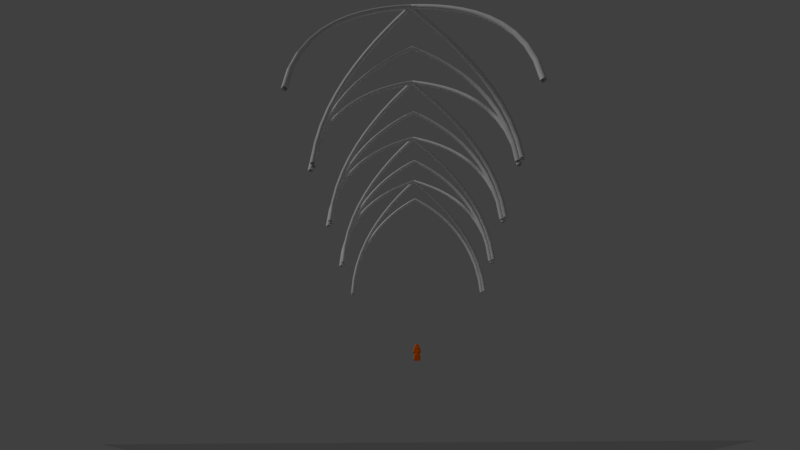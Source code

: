 # Source: Goth_Church_Scene.blend  (saved by Blender 2.79.0; exported with 4.5.12 LTS)
import bpy
from mathutils import Matrix  # noqa: F401  (used for matrix-valued properties, if any)

bpy.ops.wm.read_factory_settings(use_empty=True)
scene = bpy.context.scene
scene.name = 'Scene'

# ---- collections
col_collection_1 = bpy.data.collections.new('Collection 1'); scene.collection.children.link(col_collection_1)

# ---- materials (node trees are filled in below, after node groups)
mat_material = bpy.data.materials.new('Material')
mat_material.alpha_threshold = 0.0
mat_material.diffuse_color = (0.7991, 0.1301, 0.0, 1.0)
mat_material.specular_color = (0.1237, 0.1237, 0.1237)
mat_material.roughness = 0.5

# ---- material node trees
mat_material.use_nodes = True; mat_material.node_tree.nodes.clear()
_N = mat_material.node_tree.nodes; _L = mat_material.node_tree.links
n0 = _N.new('ShaderNodeOutputMaterial'); n0.name = 'Material Output'; n0.location = (300, 300)
n1 = _N.new('ShaderNodeBsdfDiffuse'); n1.name = 'Diffuse BSDF'; n1.location = (10, 300)
n1.inputs[0].default_value = (0.8, 0.1312, 0.0, 1.0)
_L.new(n1.outputs[0], n0.inputs[0])
n0.is_active_output = True

# ---- world
world_world = bpy.data.worlds.new('World'); scene.world = world_world
world_world.color = (0.05088, 0.05088, 0.05088)
world_world.use_sun_shadow = False
world_world.sun_shadow_jitter_overblur = 0.0
world_world.cycles.sampling_method = 'MANUAL'

# ---- cameras
cam_camera_001 = bpy.data.cameras.new('Camera.001')
cam_camera_001.clip_end = 100.0
cam_camera_001.lens = 18.0
cam_camera_001.sensor_width = 32.0
cam_camera_001.sensor_height = 18.0
cam_camera_001.ortho_scale = 7.314
cam_camera_001.dof.focus_distance = 0.0
cam_camera = bpy.data.cameras.new('Camera')
cam_camera.clip_end = 100.0
cam_camera.lens = 25.0
cam_camera.sensor_width = 32.0
cam_camera.sensor_height = 18.0
cam_camera.ortho_scale = 7.314
cam_camera.dof.focus_distance = 0.0

# ---- lights
light_lamp = bpy.data.lights.new('Lamp', 'SUN')
light_lamp.transmission_factor = 0.0
light_lamp.cutoff_distance = 30.0
light_lamp.angle = 0.1993
light_lamp.energy = 1.0
light_lamp.shadow_buffer_clip_start = 1.001
light_lamp.shadow_soft_size = 0.1
light_lamp.shadow_cascade_max_distance = 1000.0

# ---- meshes
me_vert = bpy.data.meshes.new('Vert')
me_vert.from_pydata([(0.0, 0.0, 0.0), (-8.001, -1.862e-06, 13.86)], [(0, 1)], [])
me_vert.use_remesh_preserve_volume = False
me_vert.use_remesh_preserve_attributes = False
me_vert.use_mirror_vertex_groups = False
me_vert.update()
me_goth_wall_circle_window_lod_a = bpy.data.meshes.new('Goth_Wall_Circle_Window_LOD_A')
me_goth_wall_circle_window_lod_a.from_pydata([], [], [])
me_goth_wall_circle_window_lod_a.update()
me_vert_001 = bpy.data.meshes.new('Vert.001')
me_vert_001.from_pydata([(0.0, 0.0, 1.72), (0.0, 0.0, 1.328), (0.1549, 0.0, 0.0), (0.1309, 0.01902, 0.4341), (0.0, 0.0, 0.8076), (-0.1851, 2.489e-08, 1.268), (-0.226, 5.6e-08, 0.9816), (0.186, 2.489e-08, 1.268), (0.2269, 5.6e-08, 0.9816), (0.0, 0.0, 1.566), (0.0, 0.0, 1.405), (-0.226, 5.6e-08, 0.8185), (0.2269, 5.6e-08, 0.8185), (0.139, 0.0, 0.2872), (0.1175, 0.0, 0.4779), (-0.1549, 0.0, 0.0), (-0.1309, 0.01902, 0.4341), (0.05874, 0.0, 0.669), (-0.139, 0.0, 0.2872), (-0.1175, 0.0, 0.4779), (-0.05874, 0.0, 0.669), (0.135, 0.0, 0.3607), (-0.135, 0.0, 0.3607), (0.1549, 0.1927, 0.0), (-0.1549, 0.1927, 0.0), (-0.226, 5.6e-08, 0.673), (0.2269, 5.6e-08, 0.673), (0.0, 0.0, 1.462), (0.0, 0.0, 1.102)], [(9, 0), (21, 3), (17, 4), (1, 5), (5, 6), (7, 8), (28, 1), (1, 7), (27, 9), (1, 10), (6, 11), (8, 12), (2, 13), (3, 14), (22, 16), (14, 17), (15, 18), (16, 19), (20, 4), (19, 20), (13, 21), (18, 22), (23, 2), (24, 15), (11, 25), (12, 26), (10, 27), (4, 28)], [])
me_vert_001.materials.append(mat_material)
me_vert_001.use_remesh_preserve_volume = False
me_vert_001.use_remesh_preserve_attributes = False
me_vert_001.use_mirror_vertex_groups = False
me_vert_001.update()
me_plane = bpy.data.meshes.new('Plane')
me_plane.from_pydata([(-1.4, -1.0, 0.0), (1.0, -1.0, 0.0), (-1.4, 3.633, 0.0), (1.0, 3.633, 0.0)], [], [(0, 1, 3, 2)])
me_plane.use_remesh_preserve_volume = False
me_plane.use_remesh_preserve_attributes = False
me_plane.use_mirror_vertex_groups = False
me_plane.update()
me_goth_wall_big_windows_lod_a = bpy.data.meshes.new('Goth_Wall_Big_Windows_LOD_A')
me_goth_wall_big_windows_lod_a.from_pydata([], [], [])
me_goth_wall_big_windows_lod_a.update()
me_goth_wall_lod_a = bpy.data.meshes.new('Goth_Wall_LOD_A')
me_goth_wall_lod_a.from_pydata([], [], [])
me_goth_wall_lod_a.update()
me_goth_wall_side_windows_lod_a = bpy.data.meshes.new('Goth_Wall_Side_Windows_LOD_A')
me_goth_wall_side_windows_lod_a.from_pydata([], [], [])
me_goth_wall_side_windows_lod_a.update()
me_goth_wall_side_archs_lod_a = bpy.data.meshes.new('Goth_Wall_Side_Archs_LOD_A')
me_goth_wall_side_archs_lod_a.from_pydata([], [], [])
me_goth_wall_side_archs_lod_a.update()

# ---- curves / text
cu_beziercurve = bpy.data.curves.new('BezierCurve', 'CURVE')
cu_beziercurve.dimensions = '3D'
_sp = cu_beziercurve.splines.new('BEZIER'); _sp.bezier_points.add(2)
_sp.bezier_points.foreach_set('co', [-15.8, 2.54e-08, -0.3226, -8.089, 13.86, -0.3226, -0.3714, 2.54e-08, -0.3226])
_sp.bezier_points.foreach_set('handle_left', [-15.8, -0.5, -0.3226, -10.66, 12.16, -0.3226, -0.3714, 7.895, -0.3226])
_sp.bezier_points.foreach_set('handle_right', [-15.8, 7.895, -0.3226, -5.393, 12.16, -0.3226, -0.3714, -0.5, -0.3226])
for _p, _l, _r in zip(_sp.bezier_points, ['ALIGNED', 'FREE', 'ALIGNED'], ['ALIGNED', 'FREE', 'ALIGNED']): _p.handle_left_type = _l; _p.handle_right_type = _r
_sp.order_u = 0
_sp.order_v = 0
_sp = cu_beziercurve.splines.new('BEZIER'); _sp.bezier_points.add(2)
_sp.bezier_points.foreach_set('co', [-16.0, 0.028, -7.796, -8.086, 13.86, -4.322, -0.3713, 2.54e-08, -0.6664])
_sp.bezier_points.foreach_set('handle_left', [-16.0, -0.472, -7.796, -10.32, 12.16, -5.312, -0.3713, 7.895, -0.6664])
_sp.bezier_points.foreach_set('handle_right', [-16.0, 7.923, -7.796, -5.744, 12.16, -3.285, -0.3713, -0.5, -0.6664])
for _p, _l, _r in zip(_sp.bezier_points, ['ALIGNED', 'FREE', 'ALIGNED'], ['ALIGNED', 'FREE', 'ALIGNED']): _p.handle_left_type = _l; _p.handle_right_type = _r
_sp.order_u = 0
_sp.order_v = 0
_sp = cu_beziercurve.splines.new('BEZIER'); _sp.bezier_points.add(2)
_sp.bezier_points.foreach_set('co', [-0.058, -0.0211, -7.796, -7.973, 13.86, -4.322, -16.06, 2.54e-08, -0.6286])
_sp.bezier_points.foreach_set('handle_left', [-0.058, -0.5211, -7.796, -5.739, 12.16, -5.312, -16.06, 7.895, -0.6286])
_sp.bezier_points.foreach_set('handle_right', [-0.058, 7.874, -7.796, -10.32, 12.16, -3.285, -16.06, -0.5, -0.6286])
for _p, _l, _r in zip(_sp.bezier_points, ['ALIGNED', 'FREE', 'ALIGNED'], ['ALIGNED', 'FREE', 'ALIGNED']): _p.handle_left_type = _l; _p.handle_right_type = _r
_sp.order_u = 0
_sp.order_v = 0
cu_beziercurve.use_path = True
cu_beziercurve.use_path_clamp = True
cu_beziercurve.bevel_resolution = 0
cu_beziercurve.bevel_depth = 0.2249
cu_beziercurve.fill_mode = 'FULL'

# ---- objects
ob_ceiling_archs_curve = bpy.data.objects.new('Ceiling_Archs_Curve', cu_beziercurve)
ob_vert = bpy.data.objects.new('Vert', me_vert)
ob_goth_wall_circle_window_lod_a_proxy = bpy.data.objects.new('Goth_Wall_Circle_Window_LOD_A_proxy', me_goth_wall_circle_window_lod_a)
ob_manequim = bpy.data.objects.new('Manequim', me_vert_001)
ob_camera_001 = bpy.data.objects.new('Camera.001', cam_camera_001)
ob_floor_plane = bpy.data.objects.new('Floor_Plane', me_plane)
ob_goth_wall_lod_a_proxy_003 = bpy.data.objects.new('Goth_Wall_LOD_A_proxy.003', me_goth_wall_big_windows_lod_a)
ob_church_mirror = bpy.data.objects.new('Church_Mirror', None)
ob_goth_wall_lod_a_proxy_005 = bpy.data.objects.new('Goth_Wall_LOD_A_proxy.005', me_goth_wall_lod_a)
ob_goth_wall_lod_a_proxy_002 = bpy.data.objects.new('Goth_Wall_LOD_A_proxy.002', me_goth_wall_lod_a)
ob_goth_wall_big_windows_lod_a_proxy = bpy.data.objects.new('Goth_Wall_Big_Windows_LOD_A_proxy', me_goth_wall_big_windows_lod_a)
ob_goth_wall_lod_a_proxy_004 = bpy.data.objects.new('Goth_Wall_LOD_A_proxy.004', me_goth_wall_lod_a)
ob_goth_wall_side_windows_lod_a_proxy = bpy.data.objects.new('Goth_Wall_Side_Windows_LOD_A_proxy', me_goth_wall_side_windows_lod_a)
ob_goth_wall_lod_a_proxy_001 = bpy.data.objects.new('Goth_Wall_LOD_A_proxy.001', me_goth_wall_lod_a)
ob_goth_wall_side_archs_lod_a_proxy_001 = bpy.data.objects.new('Goth_Wall_Side_Archs_LOD_A_proxy.001', me_goth_wall_side_archs_lod_a)
ob_goth_wall_lod_a_proxy = bpy.data.objects.new('Goth_Wall_LOD_A_proxy', me_goth_wall_big_windows_lod_a)
ob_goth_wall_side_archs_lod_a_proxy = bpy.data.objects.new('Goth_Wall_Side_Archs_LOD_A_proxy', me_goth_wall_side_archs_lod_a)
ob_lamp = bpy.data.objects.new('Lamp', light_lamp)
ob_camera = bpy.data.objects.new('Camera', cam_camera)

# ---- transforms, parenting, visibility, modifiers, constraints
ob_ceiling_archs_curve.location = (2.001, -6.0, 20.0)
ob_ceiling_archs_curve.rotation_euler = (1.571, -0.0, 0.0)
ob_ceiling_archs_curve.lineart.crease_threshold = 0.0
_m = ob_ceiling_archs_curve.modifiers.new('Array', 'ARRAY')
_m.count = 4
_m.constant_offset_displace = (0.0, 0.0, 0.0)
_m.relative_offset_displace = (0.0, 0.0, -1.0)
ob_vert.location = (2.001, -6.0, 20.0)
ob_vert.hide_viewport = True
ob_vert.lineart.crease_threshold = 0.0
ob_goth_wall_circle_window_lod_a_proxy.location = (-10.0, -6.0, 12.0)
ob_goth_wall_circle_window_lod_a_proxy.lineart.crease_threshold = 0.0
ob_manequim.location = (-5.892, -5.917, 12.19)
ob_manequim.lineart.crease_threshold = 0.0
_m = ob_manequim.modifiers.new('Skin', 'SKIN')
_m.use_smooth_shade = True
_m = ob_manequim.modifiers.new('Subsurf', 'SUBSURF')
_m.uv_smooth = 'PRESERVE_CORNERS'
_m.quality = 2
_m.show_only_control_edges = False
ob_camera_001.location = (-5.935, 44.2, -2.194)
ob_camera_001.rotation_euler = (2.141, 0.0008968, 3.18)
ob_camera_001.lock_rotations_4d = False
ob_camera_001.empty_display_type = 'ARROWS'
ob_camera_001.color = (0.0, 0.0, 0.0, 0.0)
ob_camera_001.display_type = 'WIRE'
ob_camera_001.lineart.crease_threshold = 0.0
ob_floor_plane.location = (-4.0, 0.9, 0.0)
ob_floor_plane.scale = (10.0, 6.908, 9.9)
ob_floor_plane.lineart.crease_threshold = 0.0
ob_goth_wall_lod_a_proxy_003.location = (-18.0, -6.0, 0.0)
ob_goth_wall_lod_a_proxy_003.lineart.crease_threshold = 0.0
ob_church_mirror.location = (-6.0, 0.0, 0.0)
ob_church_mirror.empty_image_offset = (0.0, 0.0)
ob_church_mirror.lineart.crease_threshold = 0.0
ob_goth_wall_lod_a_proxy_005.location = (-10.0, -6.0, 8.0)
ob_goth_wall_lod_a_proxy_005.lineart.crease_threshold = 0.0
_m = ob_goth_wall_lod_a_proxy_005.modifiers.new('Mirror', 'MIRROR')
_m.mirror_object = ob_church_mirror
ob_goth_wall_lod_a_proxy_002.location = (5.8, -5.8, 4.0)
ob_goth_wall_lod_a_proxy_002.rotation_euler = (4.712, -1.571, 0.0)
ob_goth_wall_lod_a_proxy_002.lineart.crease_threshold = 0.0
_m = ob_goth_wall_lod_a_proxy_002.modifiers.new('Mirror', 'MIRROR')
_m.mirror_object = ob_church_mirror
_m = ob_goth_wall_lod_a_proxy_002.modifiers.new('Array', 'ARRAY')
_m.count = 8
_m.constant_offset_displace = (0.0, 0.0, 0.0)
_m.relative_offset_displace = (0.0, 0.0, 1.0)
ob_goth_wall_big_windows_lod_a_proxy.location = (2.0, -5.8, 12.0)
ob_goth_wall_big_windows_lod_a_proxy.rotation_euler = (0.0, -0.0, 1.571)
ob_goth_wall_big_windows_lod_a_proxy.lineart.crease_threshold = 0.0
_m = ob_goth_wall_big_windows_lod_a_proxy.modifiers.new('Array', 'ARRAY')
_m.count = 8
_m.constant_offset_displace = (0.0, 0.0, 0.0)
_m = ob_goth_wall_big_windows_lod_a_proxy.modifiers.new('Mirror', 'MIRROR')
_m.mirror_object = ob_church_mirror
ob_goth_wall_lod_a_proxy_004.location = (2.0, -5.8, 8.0)
ob_goth_wall_lod_a_proxy_004.rotation_euler = (0.0, -0.0, 1.571)
ob_goth_wall_lod_a_proxy_004.lineart.crease_threshold = 0.0
_m = ob_goth_wall_lod_a_proxy_004.modifiers.new('Array', 'ARRAY')
_m.count = 8
_m.constant_offset_displace = (0.0, 0.0, 0.0)
_m = ob_goth_wall_lod_a_proxy_004.modifiers.new('Mirror', 'MIRROR')
_m.mirror_object = ob_church_mirror
ob_goth_wall_side_windows_lod_a_proxy.location = (6.0, -5.8, 0.0)
ob_goth_wall_side_windows_lod_a_proxy.rotation_euler = (0.0, -0.0, 1.571)
ob_goth_wall_side_windows_lod_a_proxy.lineart.crease_threshold = 0.0
_m = ob_goth_wall_side_windows_lod_a_proxy.modifiers.new('Array', 'ARRAY')
_m.count = 8
_m.constant_offset_displace = (0.0, 0.0, 0.0)
_m = ob_goth_wall_side_windows_lod_a_proxy.modifiers.new('Mirror', 'MIRROR')
_m.mirror_object = ob_church_mirror
ob_goth_wall_lod_a_proxy_001.location = (-2.0, -6.0, 0.0)
ob_goth_wall_lod_a_proxy_001.lineart.crease_threshold = 0.0
_m = ob_goth_wall_lod_a_proxy_001.modifiers.new('Mirror', 'MIRROR')
_m.mirror_object = ob_church_mirror
_m = ob_goth_wall_lod_a_proxy_001.modifiers.new('Array', 'ARRAY')
_m.count = 5
_m.constant_offset_displace = (0.0, 0.0, 0.0)
_m.relative_offset_displace = (0.0, 0.0, 1.0)
ob_goth_wall_side_archs_lod_a_proxy_001.location = (2.0, -5.8, 0.0)
ob_goth_wall_side_archs_lod_a_proxy_001.rotation_euler = (0.0, -0.0, 1.571)
ob_goth_wall_side_archs_lod_a_proxy_001.lineart.crease_threshold = 0.0
_m = ob_goth_wall_side_archs_lod_a_proxy_001.modifiers.new('Array', 'ARRAY')
_m.count = 4
_m.constant_offset_displace = (0.0, 0.0, 0.0)
_m = ob_goth_wall_side_archs_lod_a_proxy_001.modifiers.new('Mirror', 'MIRROR')
_m.mirror_object = ob_church_mirror
ob_goth_wall_lod_a_proxy.location = (2.0, -6.0, 0.0)
ob_goth_wall_lod_a_proxy.lineart.crease_threshold = 0.0
ob_goth_wall_side_archs_lod_a_proxy.location = (-10.0, -6.0, 0.0)
ob_goth_wall_side_archs_lod_a_proxy.lineart.crease_threshold = 0.0
ob_lamp.location = (4.076, 1.005, 5.904)
ob_lamp.rotation_euler = (0.6503, 0.05522, 1.866)
ob_lamp.lock_rotations_4d = False
ob_lamp.empty_display_type = 'ARROWS'
ob_lamp.color = (0.0, 0.0, 0.0, 0.0)
ob_lamp.lineart.crease_threshold = 0.0
ob_camera.location = (-13.06, 22.67, 1.6)
ob_camera.rotation_euler = (1.748, 0.0006435, 3.603)
ob_camera.lock_rotations_4d = False
ob_camera.empty_display_type = 'ARROWS'
ob_camera.color = (0.0, 0.0, 0.0, 0.0)
ob_camera.display_type = 'WIRE'
ob_camera.lineart.crease_threshold = 0.0

# ---- collection membership
col_collection_1.objects.link(ob_ceiling_archs_curve)
col_collection_1.objects.link(ob_vert)
col_collection_1.objects.link(ob_goth_wall_circle_window_lod_a_proxy)
col_collection_1.objects.link(ob_manequim)
col_collection_1.objects.link(ob_camera_001)
col_collection_1.objects.link(ob_floor_plane)
col_collection_1.objects.link(ob_goth_wall_lod_a_proxy_003)
col_collection_1.objects.link(ob_church_mirror)
col_collection_1.objects.link(ob_goth_wall_lod_a_proxy_005)
col_collection_1.objects.link(ob_goth_wall_lod_a_proxy_002)
col_collection_1.objects.link(ob_goth_wall_big_windows_lod_a_proxy)
col_collection_1.objects.link(ob_goth_wall_lod_a_proxy_004)
col_collection_1.objects.link(ob_goth_wall_side_windows_lod_a_proxy)
col_collection_1.objects.link(ob_goth_wall_lod_a_proxy_001)
col_collection_1.objects.link(ob_goth_wall_side_archs_lod_a_proxy_001)
col_collection_1.objects.link(ob_goth_wall_lod_a_proxy)
col_collection_1.objects.link(ob_goth_wall_side_archs_lod_a_proxy)
col_collection_1.objects.link(ob_lamp)
col_collection_1.objects.link(ob_camera)

# ---- scene / render settings (as saved in the file)
scene.camera = ob_camera_001
scene.frame_start = 1; scene.frame_end = 250; scene.frame_set(1)
scene.render.engine = 'CYCLES'
scene.render.resolution_percentage = 50
scene.render.dither_intensity = 0.0
scene.cycles.use_denoising = False
scene.cycles.samples = 128
scene.cycles.sampling_pattern = 'TABULATED_SOBOL'
scene.cycles.use_adaptive_sampling = False
scene.cycles.use_light_tree = False
scene.cycles.blur_glossy = 0.0
scene.cycles.sample_clamp_indirect = 0.0
scene.view_settings.view_transform = 'Standard'
bpy.context.view_layer.update()
